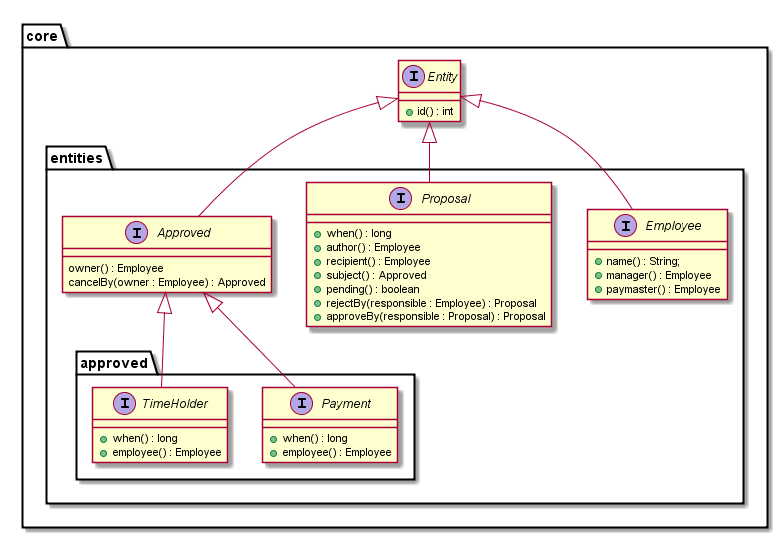

The diagram above was rendered by PlantUML. Its source (embedded in the PNG):
@startuml

package "core" {

  interface Entity {
    + id() : int
  }

  package "entities" {

  interface Employee extends Entity {
    + name() : String;
    + manager() : Employee
    + paymaster() : Employee
  }

  interface Proposal extends Entity {
    + when() : long

    + author() : Employee

    + recipient() : Employee

    + subject() : Approved

    + pending() : boolean

    + rejectBy(responsible : Employee) : Proposal

    + approveBy(responsible : Proposal) : Proposal
  }

  interface Approved extends Entity {
    owner() : Employee

    cancelBy(owner : Employee) : Approved
  }

  package "approved" {

    interface Payment extends Approved {
      + when() : long
      + employee() : Employee
    }

    interface TimeHolder extends Approved{
      + when() : long
      + employee() : Employee
    }
  }
}

@enduml